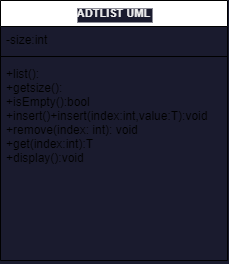

The diagram above was exported from draw.io. Its source (the exported page's mxGraphModel, read from the mxfile embedded in the PNG):
<mxGraphModel dx="557" dy="515" grid="0" gridSize="10" guides="0" tooltips="1" connect="0" arrows="0" fold="1" page="0" pageScale="1" pageWidth="850" pageHeight="1100" background="#1A1B2E" math="0" shadow="0">
  <root>
    <mxCell id="0" />
    <mxCell id="1" parent="0" />
    <mxCell id="6" value="ADTLIST UML" style="swimlane;fontStyle=1;align=center;verticalAlign=top;childLayout=stackLayout;horizontal=1;startSize=26;horizontalStack=0;resizeParent=1;resizeParentMax=0;resizeLast=0;collapsible=1;marginBottom=0;fontSize=11;labelBackgroundColor=#1A1B2E;fontColor=#F0F0F0;labelBorderColor=none;" vertex="1" parent="1">
      <mxGeometry x="110" y="167" width="227" height="260" as="geometry" />
    </mxCell>
    <mxCell id="7" value="-size:int" style="text;strokeColor=none;fillColor=none;align=left;verticalAlign=top;spacingLeft=4;spacingRight=4;overflow=hidden;rotatable=0;points=[[0,0.5],[1,0.5]];portConstraint=eastwest;labelBackgroundColor=#1A1B2E;" vertex="1" parent="6">
      <mxGeometry y="26" width="227" height="26" as="geometry" />
    </mxCell>
    <mxCell id="8" value="" style="line;strokeWidth=1;fillColor=none;align=left;verticalAlign=middle;spacingTop=-1;spacingLeft=3;spacingRight=3;rotatable=0;labelPosition=right;points=[];portConstraint=eastwest;strokeColor=inherit;" vertex="1" parent="6">
      <mxGeometry y="52" width="227" height="8" as="geometry" />
    </mxCell>
    <mxCell id="9" value="+list():&#10;+getsize():&#10;+isEmpty():bool&#10;+insert()+insert(index:int,value:T):void&#10;+remove(index: int): void&#10;+get(index:int):T&#10;+display():void                                    &#10;&#10;&#10; &#10; &#10;" style="text;strokeColor=none;fillColor=none;align=left;verticalAlign=top;spacingLeft=4;spacingRight=4;overflow=hidden;rotatable=0;points=[[0,0.5],[1,0.5]];portConstraint=eastwest;fontSize=12;" vertex="1" parent="6">
      <mxGeometry y="60" width="227" height="200" as="geometry" />
    </mxCell>
  </root>
</mxGraphModel>